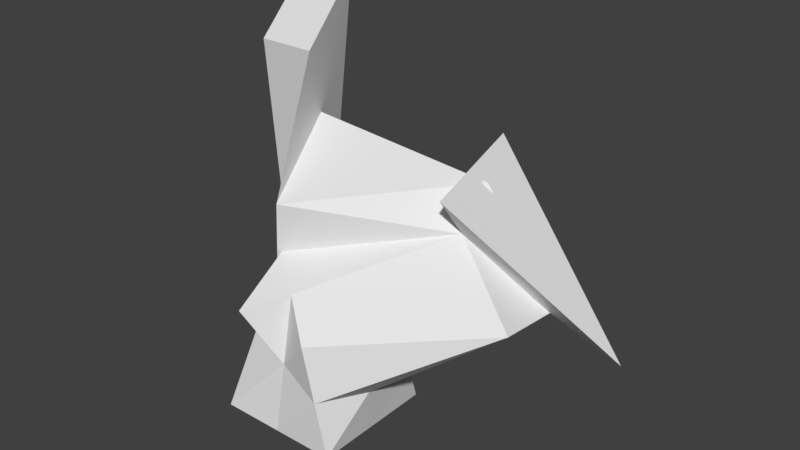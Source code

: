 # Source: Rock2.blend  (saved by Blender 2.79.0; exported with 4.5.12 LTS)
import bpy
from mathutils import Matrix  # noqa: F401  (used for matrix-valued properties, if any)

bpy.ops.wm.read_factory_settings(use_empty=True)
scene = bpy.context.scene
scene.name = 'Scene'

# ---- collections
col_collection_1 = bpy.data.collections.new('Collection 1'); scene.collection.children.link(col_collection_1)

# ---- materials (node trees are filled in below, after node groups)
mat_rock2 = bpy.data.materials.new('Rock2')
mat_rock2.alpha_threshold = 0.0
mat_rock2.use_transparent_shadow = False
mat_rock2.roughness = 0.5

# ---- material node trees

# ---- world
world_world = bpy.data.worlds.new('World'); scene.world = world_world
world_world.color = (0.05088, 0.05088, 0.05088)
world_world.use_sun_shadow = False
world_world.sun_shadow_jitter_overblur = 0.0
world_world.cycles.sampling_method = 'MANUAL'

# ---- meshes
me_rock2 = bpy.data.meshes.new('Rock2')
me_rock2.from_pydata([(-1.0, -1.0, -1.0), (-0.5322, -0.2045, 1.475), (-1.0, 1.0, -1.0), (-1.062, 1.249, 3.058), (1.0, -1.0, -1.0), (0.6584, -1.068, 0.7575), (1.0, 1.0, -1.0), (2.932, 1.563, 0.9604), (-1.0, 0.0, -1.0), (-0.7192, -0.4372, 0.5893), (-0.4437, -0.3459, 2.31), (-1.159, 1.427, 0.2431), (0.0, 1.0, -1.0), (1.696, 1.71, 2.548), (1.119, 0.6848, -0.2768), (1.0, 0.0, -1.0), (2.988, 0.4536, 1.132), (0.8292, -1.034, -0.1213), (0.0, -1.0, -1.0), (0.1111, -0.6832, 1.214), (1.724, 1.104, 1.983), (0.0, 0.0, -1.0), (0.05556, -0.8416, 0.107), (1.141, -0.2433, -0.2107), (-0.1587, 1.026, 0.1573), (-0.7808, -0.1128, 0.3886), (-0.4227, -1.191, 0.9755), (1.447, 2.228, 2.048), (2.932, 1.563, 0.9604), (1.724, 1.104, 1.983), (1.447, 2.228, 2.048), (2.932, 1.563, 0.9604), (1.724, 1.104, 1.983), (1.127, 2.877, 2.78), (4.111, 1.541, 0.5955), (1.685, 0.6192, 2.65), (-0.4437, -0.3459, 2.31), (-1.062, 1.249, 3.058), (-1.159, 1.427, 0.2431), (-0.9359, 0.9235, 4.112), (-1.554, 2.518, 4.86), (-1.159, 1.427, 0.2431), (-1.87, 0.9235, 4.112), (-2.488, 2.518, 4.86), (-2.093, 1.427, 0.2431)], [], [(10, 11, 25), (24, 7, 14), (16, 17, 23), (1, 9, 26), (15, 18, 21), (20, 1, 19), (16, 19, 5), (7, 20, 16), (13, 10, 20), (21, 0, 8), (12, 8, 2), (6, 21, 12), (22, 0, 18), (17, 18, 4), (5, 22, 17), (23, 4, 15), (14, 15, 6), (7, 23, 14), (12, 14, 6), (2, 24, 12), (11, 13, 24), (25, 2, 8), (0, 25, 8), (1, 25, 9), (9, 22, 26), (22, 19, 26), (19, 1, 26), (10, 38, 11), (24, 13, 7), (16, 5, 17), (15, 4, 18), (20, 10, 1), (16, 20, 19), (7, 29, 20), (13, 3, 10), (21, 18, 0), (12, 21, 8), (6, 15, 21), (22, 9, 0), (17, 22, 18), (5, 19, 22), (23, 17, 4), (14, 23, 15), (7, 16, 23), (12, 24, 14), (2, 11, 24), (11, 3, 13), (25, 11, 2), (0, 9, 25), (1, 10, 25), (28, 32, 29), (13, 29, 27), (7, 27, 28), (31, 35, 32), (29, 30, 27), (27, 31, 28), (34, 33, 35), (30, 35, 33), (31, 33, 34), (36, 41, 38), (11, 37, 3), (3, 36, 10), (41, 42, 44), (37, 41, 40), (37, 39, 36), (42, 43, 44), (40, 44, 43), (40, 42, 39), (10, 36, 38), (7, 28, 29), (28, 31, 32), (13, 20, 29), (7, 13, 27), (31, 34, 35), (29, 32, 30), (27, 30, 31), (30, 32, 35), (31, 30, 33), (36, 39, 41), (11, 38, 37), (3, 37, 36), (41, 39, 42), (37, 38, 41), (37, 40, 39), (40, 41, 44), (40, 43, 42)])
_uv = me_rock2.uv_layers.new(name='UVMap')
_uv.uv.foreach_set('vector', [0.196, 0.1082, 0.3734, 0.3765, 0.1541, 0.3437, 0.6094, 0.2093, 0.4335, 0.2179, 0.4333, 0.115, 0.79, 0.09781, 0.8781, 0.009874, 0.8905, 0.1473, 0.139, 0.1594, 0.1092, 0.3093, 0.0, 0.2389, 0.8431, 0.6291, 0.9818, 0.7949, 0.8431, 0.7949, 0.2011, 0.757, 0.2558, 0.7983, 0.1693, 0.8917, 0.01619, 0.9147, 0.1693, 0.8917, 0.08824, 0.9811, 0.0, 0.7517, 0.2011, 0.757, 0.01619, 0.9147, 0.2814, 0.7192, 0.3966, 0.8522, 0.3401, 0.8824, 0.8431, 0.7949, 0.9818, 0.9608, 0.8431, 0.9608, 0.7044, 0.7949, 0.8431, 0.9608, 0.7044, 0.9608, 0.7044, 0.6291, 0.8431, 0.7949, 0.7044, 0.7949, 0.5618, 0.8145, 0.7044, 1.0, 0.5688, 1.0, 0.4522, 0.8561, 0.5688, 1.0, 0.4333, 1.0, 0.4711, 0.7122, 0.5618, 0.8145, 0.4522, 0.8561, 0.8905, 0.1473, 1.0, 0.01975, 1.0, 0.1837, 0.8997, 0.299, 1.0, 0.1837, 1.0, 0.3477, 0.8138, 0.2783, 0.8905, 0.1473, 0.8997, 0.299, 0.6041, 0.01573, 0.4333, 0.115, 0.4717, 0.0, 0.7365, 0.03146, 0.6094, 0.2093, 0.6041, 0.01573, 0.7562, 0.2423, 0.6403, 0.4257, 0.6094, 0.2093, 0.1541, 0.3437, 0.3057, 0.5768, 0.17, 0.5768, 0.0344, 0.5768, 0.1541, 0.3437, 0.17, 0.5768, 0.139, 0.1594, 0.1541, 0.3437, 0.1092, 0.3093, 0.1092, 0.3093, 0.03001, 0.3702, 0.0, 0.2389, 0.8313, 0.3477, 0.8313, 0.5333, 0.7562, 0.4799, 0.1693, 0.8917, 0.2558, 0.7983, 0.2421, 0.9811, 0.196, 0.1082, 0.3734, 0.3765, 0.3734, 0.3765, 0.6094, 0.2093, 0.6403, 0.4257, 0.4335, 0.2179, 0.79, 0.09781, 0.7562, 0.0, 0.8781, 0.009874, 0.8431, 0.6291, 0.9818, 0.6291, 0.9818, 0.7949, 0.2011, 0.757, 0.2814, 0.7197, 0.2558, 0.7983, 0.01619, 0.9147, 0.2011, 0.757, 0.1693, 0.8917, 0.0, 0.7517, 0.2011, 0.757, 0.2011, 0.757, 0.2814, 0.7192, 0.3966, 0.5768, 0.3966, 0.8522, 0.8431, 0.7949, 0.9818, 0.7949, 0.9818, 0.9608, 0.7044, 0.7949, 0.8431, 0.7949, 0.8431, 0.9608, 0.7044, 0.6291, 0.8431, 0.6291, 0.8431, 0.7949, 0.5618, 0.8145, 0.6769, 0.7267, 0.7044, 1.0, 0.4522, 0.8561, 0.5618, 0.8145, 0.5688, 1.0, 0.4711, 0.7122, 0.5548, 0.6291, 0.5618, 0.8145, 0.8905, 0.1473, 0.8781, 0.009874, 1.0, 0.01975, 0.8997, 0.299, 0.8905, 0.1473, 1.0, 0.1837, 0.8138, 0.2783, 0.79, 0.09781, 0.8905, 0.1473, 0.6041, 0.01573, 0.6094, 0.2093, 0.4333, 0.115, 0.7365, 0.03146, 0.7562, 0.2423, 0.6094, 0.2093, 0.7562, 0.2423, 0.7562, 0.6291, 0.6403, 0.4257, 0.1541, 0.3437, 0.3734, 0.3765, 0.3057, 0.5768, 0.0344, 0.5768, 0.1092, 0.3093, 0.1541, 0.3437, 0.139, 0.1594, 0.196, 0.1082, 0.1541, 0.3437, 0.0, 0.7517, 0.2011, 0.757, 0.2011, 0.757, 0.2814, 0.7192, 0.3401, 0.8824, 0.2814, 0.7192, 0.4335, 0.2179, 0.6403, 0.4257, 0.4335, 0.2179, 0.0, 0.7517, 0.2011, 0.757, 0.2011, 0.757, 0.3401, 0.8824, 0.2814, 0.7192, 0.2814, 0.7192, 0.6403, 0.4257, 0.4335, 0.2179, 0.4335, 0.2179, 0.0, 0.7517, 0.2217, 0.5768, 0.2011, 0.757, 0.2814, 0.7192, 0.3401, 0.8824, 0.2814, 0.7192, 0.4335, 0.2179, 0.6403, 0.4257, 0.4335, 0.2179, 0.196, 0.1082, 0.3734, 0.3765, 0.3734, 0.3765, 0.7562, 0.2423, 0.7562, 0.6291, 0.7562, 0.6291, 0.3966, 0.5768, 0.3966, 0.8522, 0.3966, 0.8522, 0.3734, 0.3765, 0.196, 0.1082, 0.3734, 0.3765, 0.7562, 0.6291, 0.7562, 0.2423, 0.7562, 0.6291, 0.3966, 0.5768, 0.3966, 0.8522, 0.3966, 0.8522, 0.196, 0.1082, 0.4333, 0.0, 0.3734, 0.3765, 0.7562, 0.6291, 0.7562, 0.2423, 0.7562, 0.6291, 0.3966, 0.5768, 0.3966, 0.8522, 0.3966, 0.8522, 0.196, 0.1082, 0.196, 0.1082, 0.3734, 0.3765, 0.0, 0.7517, 0.0, 0.7517, 0.2011, 0.757, 0.0, 0.7517, 0.0, 0.7517, 0.2011, 0.757, 0.2814, 0.7192, 0.3401, 0.8824, 0.3401, 0.8824, 0.4335, 0.2179, 0.6403, 0.4257, 0.6403, 0.4257, 0.0, 0.7517, 0.0, 0.7517, 0.2011, 0.757, 0.3401, 0.8824, 0.3401, 0.8824, 0.2814, 0.7192, 0.6403, 0.4257, 0.6403, 0.4257, 0.4335, 0.2179, 0.2814, 0.7192, 0.3401, 0.8824, 0.3401, 0.8824, 0.4335, 0.2179, 0.6403, 0.4257, 0.6403, 0.4257, 0.196, 0.1082, 0.196, 0.1082, 0.3734, 0.3765, 0.7562, 0.2423, 0.7562, 0.2423, 0.7562, 0.6291, 0.3966, 0.5768, 0.3966, 0.5768, 0.3966, 0.8522, 0.3734, 0.3765, 0.196, 0.1082, 0.196, 0.1082, 0.7562, 0.6291, 0.7562, 0.2423, 0.7562, 0.2423, 0.3966, 0.5768, 0.3966, 0.5768, 0.3966, 0.8522, 0.7562, 0.6291, 0.7562, 0.2423, 0.7562, 0.2423, 0.3966, 0.5768, 0.3966, 0.5768, 0.3966, 0.8522])
me_rock2.materials.append(mat_rock2)
me_rock2.use_remesh_preserve_volume = False
me_rock2.use_remesh_preserve_attributes = False
me_rock2.use_mirror_vertex_groups = False
me_rock2.update()

# ---- objects
ob_cube = bpy.data.objects.new('Cube', me_rock2)

# ---- transforms, parenting, visibility, modifiers, constraints
ob_cube.location = (0.0, 0.0, 1.055)
ob_cube.lineart.crease_threshold = 0.0

# ---- collection membership
col_collection_1.objects.link(ob_cube)

# ---- scene / render settings (as saved in the file)
scene.frame_start = 1; scene.frame_end = 250; scene.frame_set(0)
scene.render.engine = 'BLENDER_EEVEE_NEXT'
scene.render.resolution_percentage = 50
scene.render.dither_intensity = 0.0
scene.cycles.use_denoising = False
scene.cycles.samples = 128
scene.cycles.sampling_pattern = 'TABULATED_SOBOL'
scene.cycles.use_adaptive_sampling = False
scene.cycles.use_light_tree = False
scene.cycles.blur_glossy = 0.0
scene.cycles.sample_clamp_indirect = 0.0
scene.view_settings.view_transform = 'Standard'
bpy.context.view_layer.update()

# ---- added for rendering (the .blend has no active camera and no usable light): camera, sun
cam_auto = bpy.data.cameras.new('AutoCamera')
cam_auto.lens = 50.0
cam_auto.sensor_width = 36.0
cam_auto.clip_end = 1000.0
ob_auto_camera = bpy.data.objects.new('AutoCamera', cam_auto)
scene.collection.objects.link(ob_auto_camera)
ob_auto_camera.location = (9.80298, -9.94703, 10.1781)
ob_auto_camera.rotation_euler = (1.09748, -7.21219e-08, 0.694738)
scene.camera = ob_auto_camera
light_auto_sun = bpy.data.lights.new('AutoSun', 'SUN')
light_auto_sun.energy = 3.0
light_auto_sun.angle = 0.0523599
ob_auto_sun = bpy.data.objects.new('AutoSun', light_auto_sun)
scene.collection.objects.link(ob_auto_sun)
ob_auto_sun.rotation_euler = (0.872665, 0.174533, 0.523599)
bpy.context.view_layer.update()
